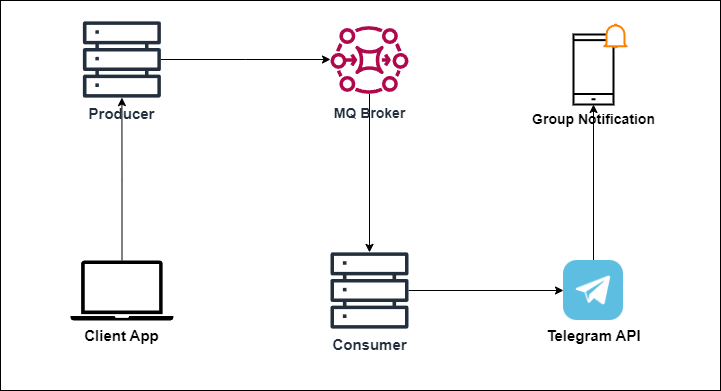

The diagram above was exported from draw.io. Its source (the exported page's mxGraphModel, read from the mxfile embedded in the PNG):
<mxGraphModel dx="1621" dy="420" grid="1" gridSize="10" guides="1" tooltips="1" connect="1" arrows="1" fold="1" page="1" pageScale="1" pageWidth="827" pageHeight="1169" math="0" shadow="0">
  <root>
    <mxCell id="WIyWlLk6GJQsqaUBKTNV-0" />
    <mxCell id="WIyWlLk6GJQsqaUBKTNV-1" parent="WIyWlLk6GJQsqaUBKTNV-0" />
    <mxCell id="wjsKfpQJf3-m0vq7Rs8F-0" value="" style="rounded=0;whiteSpace=wrap;html=1;" vertex="1" parent="WIyWlLk6GJQsqaUBKTNV-1">
      <mxGeometry x="-140" y="30" width="720" height="390" as="geometry" />
    </mxCell>
    <mxCell id="5dZEEQcInAdUuE2pCcTe-23" style="edgeStyle=orthogonalEdgeStyle;rounded=0;orthogonalLoop=1;jettySize=auto;html=1;" parent="WIyWlLk6GJQsqaUBKTNV-1" source="5dZEEQcInAdUuE2pCcTe-0" target="5dZEEQcInAdUuE2pCcTe-5" edge="1">
      <mxGeometry relative="1" as="geometry" />
    </mxCell>
    <mxCell id="5dZEEQcInAdUuE2pCcTe-0" value="Client App" style="sketch=0;pointerEvents=1;shadow=0;dashed=0;html=1;strokeColor=none;fillColor=#000000;labelPosition=center;verticalLabelPosition=bottom;verticalAlign=top;align=center;outlineConnect=0;shape=mxgraph.veeam2.laptop;fontStyle=1;fontSize=15;" parent="WIyWlLk6GJQsqaUBKTNV-1" vertex="1">
      <mxGeometry x="-70" y="290" width="102.86" height="60" as="geometry" />
    </mxCell>
    <mxCell id="5dZEEQcInAdUuE2pCcTe-24" style="edgeStyle=orthogonalEdgeStyle;rounded=0;orthogonalLoop=1;jettySize=auto;html=1;" parent="WIyWlLk6GJQsqaUBKTNV-1" source="5dZEEQcInAdUuE2pCcTe-5" target="5dZEEQcInAdUuE2pCcTe-15" edge="1">
      <mxGeometry relative="1" as="geometry" />
    </mxCell>
    <mxCell id="5dZEEQcInAdUuE2pCcTe-5" value="&lt;b&gt;&lt;font style=&quot;font-size: 15px;&quot;&gt;Producer&lt;/font&gt;&lt;/b&gt;" style="sketch=0;outlineConnect=0;fontColor=#232F3E;gradientColor=none;fillColor=#232F3D;strokeColor=none;dashed=0;verticalLabelPosition=bottom;verticalAlign=top;align=center;html=1;fontSize=12;fontStyle=0;aspect=fixed;pointerEvents=1;shape=mxgraph.aws4.servers;" parent="WIyWlLk6GJQsqaUBKTNV-1" vertex="1">
      <mxGeometry x="-57.56999999999999" y="50" width="78" height="78" as="geometry" />
    </mxCell>
    <mxCell id="5dZEEQcInAdUuE2pCcTe-11" value="" style="group;fontSize=21;fontStyle=1" parent="WIyWlLk6GJQsqaUBKTNV-1" connectable="0" vertex="1">
      <mxGeometry x="433" y="54" width="54" height="80" as="geometry" />
    </mxCell>
    <mxCell id="5dZEEQcInAdUuE2pCcTe-9" value="&lt;b&gt;&lt;font style=&quot;font-size: 14px;&quot;&gt;Group Notification&lt;/font&gt;&lt;/b&gt;" style="html=1;verticalLabelPosition=bottom;align=center;labelBackgroundColor=#ffffff;verticalAlign=top;strokeWidth=2;strokeColor=#000000;shadow=0;dashed=0;shape=mxgraph.ios7.icons.smartphone;" parent="5dZEEQcInAdUuE2pCcTe-11" vertex="1">
      <mxGeometry y="10" width="40" height="70" as="geometry" />
    </mxCell>
    <mxCell id="5dZEEQcInAdUuE2pCcTe-10" value="" style="html=1;verticalLabelPosition=bottom;align=center;labelBackgroundColor=#ffffff;verticalAlign=top;strokeWidth=2;strokeColor=#FF8000;shadow=0;dashed=0;shape=mxgraph.ios7.icons.bell;" parent="5dZEEQcInAdUuE2pCcTe-11" vertex="1">
      <mxGeometry x="30" width="24" height="23.099999999999998" as="geometry" />
    </mxCell>
    <mxCell id="5dZEEQcInAdUuE2pCcTe-31" style="edgeStyle=orthogonalEdgeStyle;rounded=0;orthogonalLoop=1;jettySize=auto;html=1;" parent="WIyWlLk6GJQsqaUBKTNV-1" source="5dZEEQcInAdUuE2pCcTe-12" target="5dZEEQcInAdUuE2pCcTe-9" edge="1">
      <mxGeometry relative="1" as="geometry" />
    </mxCell>
    <mxCell id="5dZEEQcInAdUuE2pCcTe-12" value="&lt;b style=&quot;font-size: 15px;&quot;&gt;&lt;font style=&quot;font-size: 15px;&quot;&gt;Telegram API&lt;/font&gt;&lt;/b&gt;" style="shape=image;html=1;verticalAlign=top;verticalLabelPosition=bottom;labelBackgroundColor=#ffffff;imageAspect=0;aspect=fixed;image=https://cdn4.iconfinder.com/data/icons/social-media-2146/512/37_social-128.png;fontSize=15;" parent="WIyWlLk6GJQsqaUBKTNV-1" vertex="1">
      <mxGeometry x="423" y="290" width="60" height="60" as="geometry" />
    </mxCell>
    <mxCell id="5dZEEQcInAdUuE2pCcTe-29" style="edgeStyle=orthogonalEdgeStyle;rounded=0;orthogonalLoop=1;jettySize=auto;html=1;" parent="WIyWlLk6GJQsqaUBKTNV-1" source="5dZEEQcInAdUuE2pCcTe-15" target="5dZEEQcInAdUuE2pCcTe-28" edge="1">
      <mxGeometry relative="1" as="geometry" />
    </mxCell>
    <mxCell id="5dZEEQcInAdUuE2pCcTe-15" value="MQ Broker" style="sketch=0;outlineConnect=0;fontColor=#232F3E;gradientColor=none;fillColor=#B0084D;strokeColor=none;dashed=0;verticalLabelPosition=bottom;verticalAlign=top;align=center;html=1;fontSize=14;fontStyle=1;aspect=fixed;pointerEvents=1;shape=mxgraph.aws4.mq_broker;" parent="WIyWlLk6GJQsqaUBKTNV-1" vertex="1">
      <mxGeometry x="190" y="50" width="78" height="78" as="geometry" />
    </mxCell>
    <mxCell id="5dZEEQcInAdUuE2pCcTe-30" style="edgeStyle=orthogonalEdgeStyle;rounded=0;orthogonalLoop=1;jettySize=auto;html=1;" parent="WIyWlLk6GJQsqaUBKTNV-1" source="5dZEEQcInAdUuE2pCcTe-28" target="5dZEEQcInAdUuE2pCcTe-12" edge="1">
      <mxGeometry relative="1" as="geometry" />
    </mxCell>
    <mxCell id="5dZEEQcInAdUuE2pCcTe-28" value="&lt;b&gt;&lt;font style=&quot;font-size: 15px;&quot;&gt;Consumer&lt;/font&gt;&lt;/b&gt;" style="sketch=0;outlineConnect=0;fontColor=#232F3E;gradientColor=none;fillColor=#232F3D;strokeColor=none;dashed=0;verticalLabelPosition=bottom;verticalAlign=top;align=center;html=1;fontSize=12;fontStyle=0;aspect=fixed;pointerEvents=1;shape=mxgraph.aws4.servers;" parent="WIyWlLk6GJQsqaUBKTNV-1" vertex="1">
      <mxGeometry x="190" y="281" width="78" height="78" as="geometry" />
    </mxCell>
  </root>
</mxGraphModel>